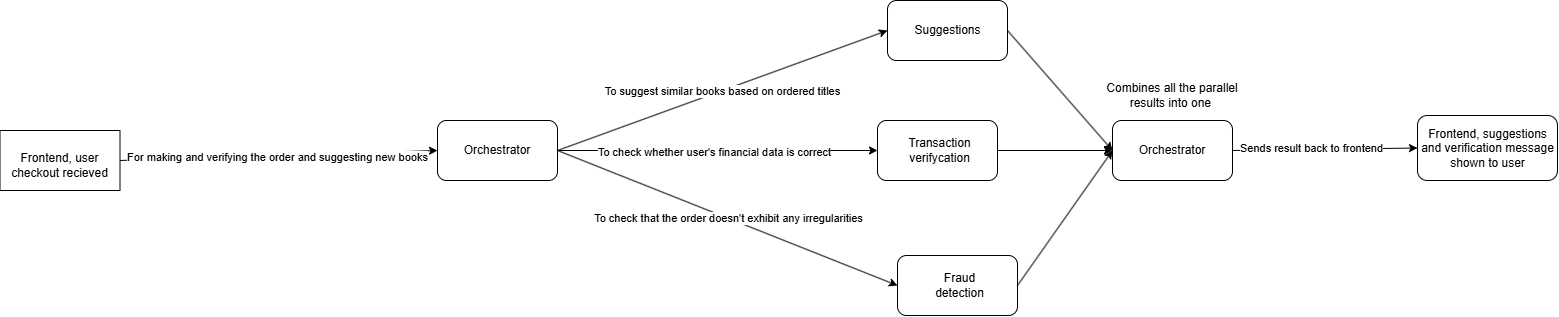

The diagram above was exported from draw.io. Its source (the exported page's mxGraphModel, read from the mxfile embedded in the PNG):
<mxGraphModel dx="1105" dy="549" grid="1" gridSize="10" guides="1" tooltips="1" connect="1" arrows="1" fold="1" page="1" pageScale="1" pageWidth="1169" pageHeight="827" math="0" shadow="0">
  <root>
    <mxCell id="0" />
    <mxCell id="1" parent="0" />
    <mxCell id="nXbZwIkEjHCf5ubLnHG4-3" value="" style="rounded=1;whiteSpace=wrap;html=1;" parent="1" vertex="1">
      <mxGeometry x="470" y="225" width="120" height="60" as="geometry" />
    </mxCell>
    <mxCell id="nXbZwIkEjHCf5ubLnHG4-4" value="Orchestrator" style="text;html=1;align=center;verticalAlign=middle;whiteSpace=wrap;rounded=0;" parent="1" vertex="1">
      <mxGeometry x="485" y="232.5" width="90" height="45" as="geometry" />
    </mxCell>
    <mxCell id="nXbZwIkEjHCf5ubLnHG4-5" value="" style="rounded=0;whiteSpace=wrap;html=1;" parent="1" vertex="1">
      <mxGeometry x="32.5" y="235" width="120" height="60" as="geometry" />
    </mxCell>
    <mxCell id="nXbZwIkEjHCf5ubLnHG4-6" value="Frontend, user checkout recieved" style="text;html=1;align=center;verticalAlign=middle;whiteSpace=wrap;rounded=0;" parent="1" vertex="1">
      <mxGeometry x="40" y="255" width="105" height="30" as="geometry" />
    </mxCell>
    <mxCell id="nXbZwIkEjHCf5ubLnHG4-7" value="" style="endArrow=classic;html=1;rounded=0;exitX=1;exitY=0.5;exitDx=0;exitDy=0;entryX=0;entryY=0.5;entryDx=0;entryDy=0;" parent="1" source="nXbZwIkEjHCf5ubLnHG4-5" target="nXbZwIkEjHCf5ubLnHG4-3" edge="1">
      <mxGeometry width="50" height="50" relative="1" as="geometry">
        <mxPoint x="510" y="300" as="sourcePoint" />
        <mxPoint x="560" y="250" as="targetPoint" />
      </mxGeometry>
    </mxCell>
    <mxCell id="nXbZwIkEjHCf5ubLnHG4-8" value="For making and verifying the order and suggesting new books" style="edgeLabel;html=1;align=center;verticalAlign=middle;resizable=0;points=[];" parent="nXbZwIkEjHCf5ubLnHG4-7" vertex="1" connectable="0">
      <mxGeometry x="-0.0106" y="-1" relative="1" as="geometry">
        <mxPoint as="offset" />
      </mxGeometry>
    </mxCell>
    <mxCell id="nXbZwIkEjHCf5ubLnHG4-11" value="" style="rounded=1;whiteSpace=wrap;html=1;" parent="1" vertex="1">
      <mxGeometry x="930" y="360" width="120" height="60" as="geometry" />
    </mxCell>
    <mxCell id="nXbZwIkEjHCf5ubLnHG4-12" value="Fraud detection" style="text;html=1;align=center;verticalAlign=middle;whiteSpace=wrap;rounded=0;" parent="1" vertex="1">
      <mxGeometry x="955" y="370" width="75" height="40" as="geometry" />
    </mxCell>
    <mxCell id="nXbZwIkEjHCf5ubLnHG4-13" value="" style="rounded=1;whiteSpace=wrap;html=1;" parent="1" vertex="1">
      <mxGeometry x="910" y="225" width="120" height="60" as="geometry" />
    </mxCell>
    <mxCell id="nXbZwIkEjHCf5ubLnHG4-14" value="Transaction verifycation" style="text;html=1;align=center;verticalAlign=middle;whiteSpace=wrap;rounded=0;" parent="1" vertex="1">
      <mxGeometry x="935" y="235" width="75" height="40" as="geometry" />
    </mxCell>
    <mxCell id="nXbZwIkEjHCf5ubLnHG4-17" value="" style="rounded=1;whiteSpace=wrap;html=1;" parent="1" vertex="1">
      <mxGeometry x="920" y="105" width="120" height="60" as="geometry" />
    </mxCell>
    <mxCell id="nXbZwIkEjHCf5ubLnHG4-18" value="Suggestions" style="text;html=1;align=center;verticalAlign=middle;whiteSpace=wrap;rounded=0;" parent="1" vertex="1">
      <mxGeometry x="942.5" y="115" width="75" height="40" as="geometry" />
    </mxCell>
    <mxCell id="nXbZwIkEjHCf5ubLnHG4-19" value="" style="endArrow=classic;html=1;rounded=0;entryX=0;entryY=0.5;entryDx=0;entryDy=0;exitX=1;exitY=0.5;exitDx=0;exitDy=0;" parent="1" source="nXbZwIkEjHCf5ubLnHG4-3" target="nXbZwIkEjHCf5ubLnHG4-17" edge="1">
      <mxGeometry width="50" height="50" relative="1" as="geometry">
        <mxPoint x="620" y="255" as="sourcePoint" />
        <mxPoint x="500" y="340" as="targetPoint" />
      </mxGeometry>
    </mxCell>
    <mxCell id="nXbZwIkEjHCf5ubLnHG4-22" value="To suggest similar books based on ordered titles" style="edgeLabel;html=1;align=center;verticalAlign=middle;resizable=0;points=[];" parent="nXbZwIkEjHCf5ubLnHG4-19" vertex="1" connectable="0">
      <mxGeometry x="-0.0031" relative="1" as="geometry">
        <mxPoint as="offset" />
      </mxGeometry>
    </mxCell>
    <mxCell id="nXbZwIkEjHCf5ubLnHG4-20" value="" style="endArrow=classic;html=1;rounded=0;exitX=1;exitY=0.5;exitDx=0;exitDy=0;entryX=0;entryY=0.5;entryDx=0;entryDy=0;" parent="1" source="nXbZwIkEjHCf5ubLnHG4-3" target="nXbZwIkEjHCf5ubLnHG4-13" edge="1">
      <mxGeometry width="50" height="50" relative="1" as="geometry">
        <mxPoint x="632" y="259" as="sourcePoint" />
        <mxPoint x="755" y="160" as="targetPoint" />
      </mxGeometry>
    </mxCell>
    <mxCell id="nXbZwIkEjHCf5ubLnHG4-23" value="To check whether user's financial data is correct" style="edgeLabel;html=1;align=center;verticalAlign=middle;resizable=0;points=[];" parent="nXbZwIkEjHCf5ubLnHG4-20" vertex="1" connectable="0">
      <mxGeometry x="-0.0165" y="-1" relative="1" as="geometry">
        <mxPoint as="offset" />
      </mxGeometry>
    </mxCell>
    <mxCell id="nXbZwIkEjHCf5ubLnHG4-21" value="" style="endArrow=classic;html=1;rounded=0;entryX=0;entryY=0.5;entryDx=0;entryDy=0;exitX=1;exitY=0.5;exitDx=0;exitDy=0;" parent="1" source="nXbZwIkEjHCf5ubLnHG4-3" target="nXbZwIkEjHCf5ubLnHG4-11" edge="1">
      <mxGeometry width="50" height="50" relative="1" as="geometry">
        <mxPoint x="620" y="260" as="sourcePoint" />
        <mxPoint x="753" y="258" as="targetPoint" />
      </mxGeometry>
    </mxCell>
    <mxCell id="nXbZwIkEjHCf5ubLnHG4-24" value="To check that the order doesn't exhibit any irregularities" style="edgeLabel;html=1;align=center;verticalAlign=middle;resizable=0;points=[];" parent="nXbZwIkEjHCf5ubLnHG4-21" vertex="1" connectable="0">
      <mxGeometry x="0.0008" relative="1" as="geometry">
        <mxPoint as="offset" />
      </mxGeometry>
    </mxCell>
    <mxCell id="nXbZwIkEjHCf5ubLnHG4-25" value="" style="rounded=1;whiteSpace=wrap;html=1;" parent="1" vertex="1">
      <mxGeometry x="1145" y="225" width="120" height="60" as="geometry" />
    </mxCell>
    <mxCell id="nXbZwIkEjHCf5ubLnHG4-26" value="Orchestrator" style="text;html=1;align=center;verticalAlign=middle;whiteSpace=wrap;rounded=0;" parent="1" vertex="1">
      <mxGeometry x="1160" y="232.5" width="90" height="45" as="geometry" />
    </mxCell>
    <mxCell id="nXbZwIkEjHCf5ubLnHG4-27" value="" style="endArrow=classic;html=1;rounded=0;exitX=1;exitY=0.5;exitDx=0;exitDy=0;entryX=0;entryY=0.5;entryDx=0;entryDy=0;" parent="1" source="nXbZwIkEjHCf5ubLnHG4-17" target="nXbZwIkEjHCf5ubLnHG4-25" edge="1">
      <mxGeometry width="50" height="50" relative="1" as="geometry">
        <mxPoint x="1150" y="360" as="sourcePoint" />
        <mxPoint x="1200" y="310" as="targetPoint" />
      </mxGeometry>
    </mxCell>
    <mxCell id="nXbZwIkEjHCf5ubLnHG4-29" value="" style="endArrow=classic;html=1;rounded=0;exitX=1;exitY=0.5;exitDx=0;exitDy=0;entryX=0;entryY=0.5;entryDx=0;entryDy=0;" parent="1" source="nXbZwIkEjHCf5ubLnHG4-13" target="nXbZwIkEjHCf5ubLnHG4-25" edge="1">
      <mxGeometry width="50" height="50" relative="1" as="geometry">
        <mxPoint x="1150" y="250" as="sourcePoint" />
        <mxPoint x="1200" y="200" as="targetPoint" />
      </mxGeometry>
    </mxCell>
    <mxCell id="nXbZwIkEjHCf5ubLnHG4-30" value="" style="endArrow=classic;html=1;rounded=0;exitX=1;exitY=0.5;exitDx=0;exitDy=0;entryX=0;entryY=0.5;entryDx=0;entryDy=0;" parent="1" source="nXbZwIkEjHCf5ubLnHG4-11" target="nXbZwIkEjHCf5ubLnHG4-25" edge="1">
      <mxGeometry width="50" height="50" relative="1" as="geometry">
        <mxPoint x="1150" y="250" as="sourcePoint" />
        <mxPoint x="1420" y="270" as="targetPoint" />
      </mxGeometry>
    </mxCell>
    <mxCell id="nXbZwIkEjHCf5ubLnHG4-31" value="Combines all the parallel results into one&amp;nbsp;" style="text;html=1;align=center;verticalAlign=middle;whiteSpace=wrap;rounded=0;" parent="1" vertex="1">
      <mxGeometry x="1120" y="165" width="170" height="70" as="geometry" />
    </mxCell>
    <mxCell id="nXbZwIkEjHCf5ubLnHG4-32" value="" style="rounded=1;whiteSpace=wrap;html=1;" parent="1" vertex="1">
      <mxGeometry x="1450" y="220" width="140" height="65" as="geometry" />
    </mxCell>
    <mxCell id="nXbZwIkEjHCf5ubLnHG4-33" value="Frontend, suggestions and verification message shown to user" style="text;html=1;align=center;verticalAlign=middle;whiteSpace=wrap;rounded=0;" parent="1" vertex="1">
      <mxGeometry x="1452.5" y="230" width="135" height="45" as="geometry" />
    </mxCell>
    <mxCell id="nXbZwIkEjHCf5ubLnHG4-34" value="" style="endArrow=classic;html=1;rounded=0;exitX=1;exitY=0.5;exitDx=0;exitDy=0;entryX=0;entryY=0.5;entryDx=0;entryDy=0;" parent="1" source="nXbZwIkEjHCf5ubLnHG4-25" target="nXbZwIkEjHCf5ubLnHG4-32" edge="1">
      <mxGeometry width="50" height="50" relative="1" as="geometry">
        <mxPoint x="1330" y="290" as="sourcePoint" />
        <mxPoint x="1380" y="240" as="targetPoint" />
      </mxGeometry>
    </mxCell>
    <mxCell id="nXbZwIkEjHCf5ubLnHG4-35" value="Sends result back to frontend" style="edgeLabel;html=1;align=center;verticalAlign=middle;resizable=0;points=[];" parent="nXbZwIkEjHCf5ubLnHG4-34" vertex="1" connectable="0">
      <mxGeometry x="-0.1581" y="1" relative="1" as="geometry">
        <mxPoint x="1" as="offset" />
      </mxGeometry>
    </mxCell>
  </root>
</mxGraphModel>